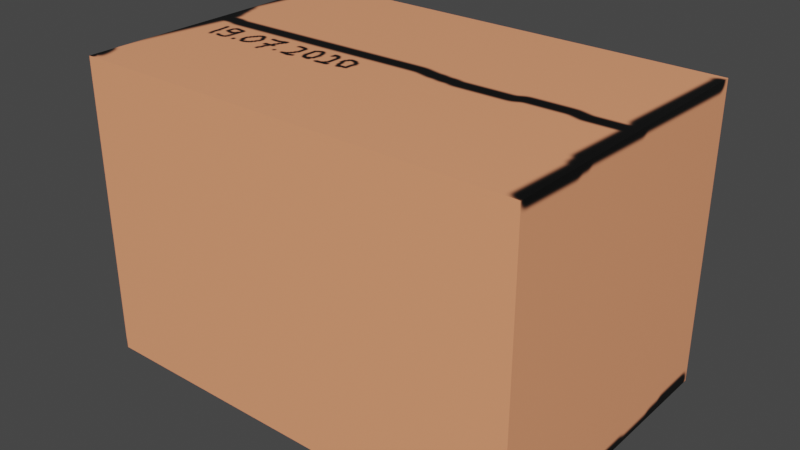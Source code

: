 # Source: Box.blend  (saved by Blender 2.83.19; exported with 4.5.12 LTS)
import bpy
from mathutils import Matrix  # noqa: F401  (used for matrix-valued properties, if any)

bpy.ops.wm.read_factory_settings(use_empty=True)
scene = bpy.context.scene
scene.name = 'Scene'

# ---- collections
col_collection = bpy.data.collections.new('Collection'); scene.collection.children.link(col_collection)

# ---- images (referenced by path relative to the original .blend; pixels are not part of the script)
import os
ASSET_DIR = os.environ.get("B2B_ASSET_DIR", "")  # directory of the original .blend (textures are referenced by path, not embedded)
HERE = os.path.dirname(os.path.abspath(__file__))  # packed textures are extracted next to this script under _unpacked/

def load_image(name, relpath, width, height, colorspace="sRGB"):
    """Load a texture the original file referenced (path relative to the .blend, or extracted next to this script)."""
    p = next((c for c in (os.path.join(HERE, relpath), os.path.join(ASSET_DIR, relpath)) if relpath and os.path.exists(c)), "")
    if p:
        img = bpy.data.images.load(p, check_existing=True)
        img.name = name
    else:  # same state as the original file: an image datablock whose file is absent (Cycles renders it pink)
        img = bpy.data.images.new(name, width, height)
        img.source = "FILE"
        img.filepath = "//" + (relpath or name)
    img.colorspace_settings.name = colorspace
    return img
img_box = load_image('Box', '_unpacked/Box.c67704a2.png', 1024, 1024, 'sRGB')

# ---- materials (node trees are filled in below, after node groups)
mat_material = bpy.data.materials.new('Material')
mat_material.alpha_threshold = 0.0
mat_material.use_transparent_shadow = False
mat_material.line_color = (0.0, 0.0, 0.0, 1.0)

# ---- material node trees
mat_material.use_nodes = True; mat_material.node_tree.nodes.clear()
_N = mat_material.node_tree.nodes; _L = mat_material.node_tree.links
n0 = _N.new('ShaderNodeOutputMaterial'); n0.name = 'Material Output'; n0.location = (300, 300)
n1 = _N.new('ShaderNodeBsdfPrincipled'); n1.name = 'Principled BSDF'; n1.location = (10, 300)
n1.distribution = 'GGX'
n1.subsurface_method = 'BURLEY'
n1.inputs[2].default_value = 0.4
n1.inputs[3].default_value = 1.45
n1.inputs[27].default_value = (0.0, 0.0, 0.0, 1.0)
n1.inputs[28].default_value = 1.0
n2 = _N.new('ShaderNodeTexImage'); n2.name = 'Изображение-текстура'; n2.location = (-358, 141)
n2.image = img_box
_L.new(n1.outputs[0], n0.inputs[0])
_L.new(n2.outputs[0], n1.inputs[0])
n0.is_active_output = True

# ---- world
world_world = bpy.data.worlds.new('World'); scene.world = world_world
world_world.use_nodes = True; world_world.node_tree.nodes.clear()
_N = world_world.node_tree.nodes; _L = world_world.node_tree.links
n0 = _N.new('ShaderNodeOutputWorld'); n0.name = 'World Output'; n0.location = (300, 300)
n1 = _N.new('ShaderNodeBackground'); n1.name = 'Background'; n1.location = (10, 300)
n1.inputs[0].default_value = (0.05088, 0.05088, 0.05088, 1.0)
_L.new(n1.outputs[0], n0.inputs[0])
n0.is_active_output = True
world_world.color = (0.05088, 0.05088, 0.05088)
world_world.use_sun_shadow = False
world_world.sun_shadow_jitter_overblur = 0.0

# ---- meshes
me_cube = bpy.data.meshes.new('Cube')
me_cube.from_pydata([(1.0, 1.0, 1.0), (1.0, 1.0, -1.0), (1.0, -1.0, 1.0), (1.0, -1.0, -1.0), (-1.0, 1.0, 1.0), (-1.0, 1.0, -1.0), (-1.0, -1.0, 1.0), (-1.0, -1.0, -1.0)], [], [(0, 4, 6, 2), (3, 2, 6, 7), (7, 6, 4, 5), (5, 1, 3, 7), (1, 0, 2, 3), (5, 4, 0, 1)])
_uv = me_cube.uv_layers.new(name='UVMap')
_uv.uv.foreach_set('vector', [0.625, 0.5, 0.875, 0.5, 0.875, 0.75, 0.625, 0.75, 0.375, 0.75, 0.625, 0.75, 0.625, 1.0, 0.375, 1.0, 0.375, 0.0, 0.625, 0.0, 0.625, 0.25, 0.375, 0.25, 0.125, 0.5, 0.375, 0.5, 0.375, 0.75, 0.125, 0.75, 0.375, 0.5, 0.625, 0.5, 0.625, 0.75, 0.375, 0.75, 0.375, 0.25, 0.625, 0.25, 0.625, 0.5, 0.375, 0.5])
me_cube.materials.append(mat_material)
me_cube.use_remesh_preserve_volume = False
me_cube.use_remesh_preserve_attributes = False
me_cube.use_mirror_vertex_groups = False
me_cube.update()

# ---- objects
ob_cube = bpy.data.objects.new('Cube', me_cube)

# ---- transforms, parenting, visibility, modifiers, constraints
ob_cube.location = (0.0, 0.0, 0.0)
ob_cube.scale = (1.5, 1.0, 1.0)
ob_cube.lock_rotations_4d = False
ob_cube.empty_display_type = 'ARROWS'
ob_cube.lineart.crease_threshold = 0.0

# ---- collection membership
col_collection.objects.link(ob_cube)

# ---- scene / render settings (as saved in the file)
scene.frame_start = 1; scene.frame_end = 250; scene.frame_set(1)
scene.render.engine = 'BLENDER_EEVEE_NEXT'
scene.cycles.use_denoising = False
scene.cycles.samples = 128
scene.cycles.sampling_pattern = 'TABULATED_SOBOL'
scene.cycles.use_adaptive_sampling = False
scene.cycles.use_light_tree = False
scene.view_settings.view_transform = 'Filmic'
bpy.context.view_layer.update()

# ---- added for rendering (the .blend has no active camera and no usable light): camera, sun
cam_auto = bpy.data.cameras.new('AutoCamera')
cam_auto.lens = 50.0
cam_auto.sensor_width = 36.0
cam_auto.clip_end = 1000.0
ob_auto_camera = bpy.data.objects.new('AutoCamera', cam_auto)
scene.collection.objects.link(ob_auto_camera)
ob_auto_camera.location = (3.8148, -4.57776, 3.05184)
ob_auto_camera.rotation_euler = (1.09748, -7.21219e-08, 0.694738)
scene.camera = ob_auto_camera
light_auto_sun = bpy.data.lights.new('AutoSun', 'SUN')
light_auto_sun.energy = 3.0
light_auto_sun.angle = 0.0523599
ob_auto_sun = bpy.data.objects.new('AutoSun', light_auto_sun)
scene.collection.objects.link(ob_auto_sun)
ob_auto_sun.rotation_euler = (0.872665, 0.174533, 0.523599)
bpy.context.view_layer.update()
